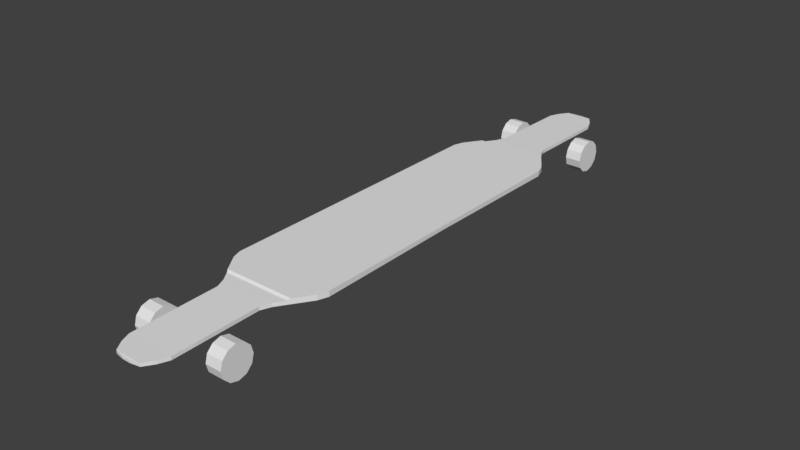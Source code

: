# Source: Skateboard.blend  (saved by Blender 2.79.0; exported with 4.5.12 LTS)
import bpy
from mathutils import Matrix  # noqa: F401  (used for matrix-valued properties, if any)

bpy.ops.wm.read_factory_settings(use_empty=True)
scene = bpy.context.scene
scene.name = 'Scene'

# ---- collections
col_collection_1 = bpy.data.collections.new('Collection 1'); scene.collection.children.link(col_collection_1)

# ---- world
world_world = bpy.data.worlds.new('World'); scene.world = world_world
world_world.color = (0.05088, 0.05088, 0.05088)
world_world.use_sun_shadow = False
world_world.sun_shadow_jitter_overblur = 0.0
world_world.cycles.sampling_method = 'MANUAL'

# ---- meshes
me_plane_004 = bpy.data.meshes.new('Plane.004')
me_plane_004.from_pydata([(-0.02, -0.04, 0.0), (0.02, -0.04, -3.725e-09), (-0.02, -0.03464, -0.02), (0.02, -0.03464, -0.02), (-0.02, -0.02, -0.03464), (0.02, -0.02, -0.03464), (-0.02, -2.98e-08, -0.04), (0.02, -2.98e-08, -0.04), (-0.02, 0.02, -0.03464), (0.02, 0.02, -0.03464), (-0.02, 0.03464, -0.02), (0.02, 0.03464, -0.02), (-0.02, 0.04, -3.725e-09), (0.02, 0.04, -1.118e-08), (-0.02, 0.03464, 0.02), (0.02, 0.03464, 0.02), (-0.02, 0.02, 0.03464), (0.02, 0.02, 0.03464), (-0.02, -2.98e-08, 0.04), (0.02, -2.98e-08, 0.04), (-0.02, -0.02, 0.03464), (0.02, -0.02, 0.03464), (-0.02, -0.03464, 0.02), (0.02, -0.03464, 0.02)], [], [(0, 2, 3, 1), (2, 4, 5, 3), (4, 6, 7, 5), (6, 8, 9, 7), (8, 10, 11, 9), (10, 12, 13, 11), (12, 14, 15, 13), (14, 16, 17, 15), (16, 18, 19, 17), (18, 20, 21, 19), (3, 5, 7, 9, 11, 13, 15, 17, 19, 21, 23, 1), (20, 22, 23, 21), (22, 0, 1, 23), (0, 22, 20, 18, 16, 14, 12, 10, 8, 6, 4, 2)])
me_plane_004.use_remesh_preserve_volume = False
me_plane_004.use_remesh_preserve_attributes = False
me_plane_004.use_mirror_vertex_groups = False
me_plane_004.update()
me_plane_003 = bpy.data.meshes.new('Plane.003')
me_plane_003.from_pydata([(0.02, 0.04, 0.0), (-0.02, 0.04, -3.725e-09), (0.02, 0.03464, -0.02), (-0.02, 0.03464, -0.02), (0.02, 0.02, -0.03464), (-0.02, 0.02, -0.03464), (0.02, 2.98e-08, -0.04), (-0.02, 2.98e-08, -0.04), (0.02, -0.02, -0.03464), (-0.02, -0.02, -0.03464), (0.02, -0.03464, -0.02), (-0.02, -0.03464, -0.02), (0.02, -0.04, -3.725e-09), (-0.02, -0.04, -1.118e-08), (0.02, -0.03464, 0.02), (-0.02, -0.03464, 0.02), (0.02, -0.02, 0.03464), (-0.02, -0.02, 0.03464), (0.02, 2.98e-08, 0.04), (-0.02, 2.98e-08, 0.04), (0.02, 0.02, 0.03464), (-0.02, 0.02, 0.03464), (0.02, 0.03464, 0.02), (-0.02, 0.03464, 0.02)], [], [(0, 2, 3, 1), (2, 4, 5, 3), (4, 6, 7, 5), (6, 8, 9, 7), (8, 10, 11, 9), (10, 12, 13, 11), (12, 14, 15, 13), (14, 16, 17, 15), (16, 18, 19, 17), (18, 20, 21, 19), (3, 5, 7, 9, 11, 13, 15, 17, 19, 21, 23, 1), (20, 22, 23, 21), (22, 0, 1, 23), (0, 22, 20, 18, 16, 14, 12, 10, 8, 6, 4, 2)])
me_plane_003.use_remesh_preserve_volume = False
me_plane_003.use_remesh_preserve_attributes = False
me_plane_003.use_mirror_vertex_groups = False
me_plane_003.update()
me_plane_002 = bpy.data.meshes.new('Plane.002')
me_plane_002.from_pydata([(-0.02, 0.04, 0.0), (0.02, 0.04, -3.725e-09), (-0.02, 0.03464, -0.02), (0.02, 0.03464, -0.02), (-0.02, 0.02, -0.03464), (0.02, 0.02, -0.03464), (-0.02, -1.192e-07, -0.04), (0.02, -1.192e-07, -0.04), (-0.02, -0.02, -0.03464), (0.02, -0.02, -0.03464), (-0.02, -0.03464, -0.02), (0.02, -0.03464, -0.02), (-0.02, -0.04, -3.725e-09), (0.02, -0.04, -1.118e-08), (-0.02, -0.03464, 0.02), (0.02, -0.03464, 0.02), (-0.02, -0.02, 0.03464), (0.02, -0.02, 0.03464), (-0.02, -1.192e-07, 0.04), (0.02, -1.192e-07, 0.04), (-0.02, 0.02, 0.03464), (0.02, 0.02, 0.03464), (-0.02, 0.03464, 0.02), (0.02, 0.03464, 0.02)], [], [(0, 1, 3, 2), (2, 3, 5, 4), (4, 5, 7, 6), (6, 7, 9, 8), (8, 9, 11, 10), (10, 11, 13, 12), (12, 13, 15, 14), (14, 15, 17, 16), (16, 17, 19, 18), (18, 19, 21, 20), (3, 1, 23, 21, 19, 17, 15, 13, 11, 9, 7, 5), (20, 21, 23, 22), (22, 23, 1, 0), (0, 2, 4, 6, 8, 10, 12, 14, 16, 18, 20, 22)])
me_plane_002.use_remesh_preserve_volume = False
me_plane_002.use_remesh_preserve_attributes = False
me_plane_002.use_mirror_vertex_groups = False
me_plane_002.update()
me_plane_001 = bpy.data.meshes.new('Plane.001')
me_plane_001.from_pydata([(0.02, -0.04, 0.0), (-0.02, -0.04, -3.725e-09), (0.02, -0.03464, -0.02), (-0.02, -0.03464, -0.02), (0.02, -0.02, -0.03464), (-0.02, -0.02, -0.03464), (0.02, -2.98e-08, -0.04), (-0.02, -2.98e-08, -0.04), (0.02, 0.02, -0.03464), (-0.02, 0.02, -0.03464), (0.02, 0.03464, -0.02), (-0.02, 0.03464, -0.02), (0.02, 0.04, -3.725e-09), (-0.02, 0.04, -1.118e-08), (0.02, 0.03464, 0.02), (-0.02, 0.03464, 0.02), (0.02, 0.02, 0.03464), (-0.02, 0.02, 0.03464), (0.02, -2.98e-08, 0.04), (-0.02, -2.98e-08, 0.04), (0.02, -0.02, 0.03464), (-0.02, -0.02, 0.03464), (0.02, -0.03464, 0.02), (-0.02, -0.03464, 0.02)], [], [(0, 1, 3, 2), (2, 3, 5, 4), (4, 5, 7, 6), (6, 7, 9, 8), (8, 9, 11, 10), (10, 11, 13, 12), (12, 13, 15, 14), (14, 15, 17, 16), (16, 17, 19, 18), (18, 19, 21, 20), (3, 1, 23, 21, 19, 17, 15, 13, 11, 9, 7, 5), (20, 21, 23, 22), (22, 23, 1, 0), (0, 2, 4, 6, 8, 10, 12, 14, 16, 18, 20, 22)])
me_plane_001.use_remesh_preserve_volume = False
me_plane_001.use_remesh_preserve_attributes = False
me_plane_001.use_mirror_vertex_groups = False
me_plane_001.update()
me_plane = bpy.data.meshes.new('Plane')
me_plane.from_pydata([(0.125, 0.3629, 0.0), (0.1169, 0.3871, 0.0), (0.06818, 0.4597, 0.0), (0.05844, 0.4839, 0.0), (0.05844, 0.6968, -0.002), (0.0487, 0.721, -0.002), (0.03247, 0.7452, -0.002), (0.00974, 0.75, -0.001), (0.125, 0.3629, 0.013), (0.1169, 0.3871, 0.013), (0.06818, 0.4597, 0.0094), (0.05844, 0.4839, 0.009), (0.05844, 0.6968, 0.006), (0.0487, 0.721, 0.006), (0.03247, 0.7452, 0.006), (0.00974, 0.75, 0.005), (0.08839, 0.4296, 0.0), (0.08839, 0.4296, 0.013), (0.08435, 0.4356, 0.0), (0.08435, 0.4356, 0.0094), (0.0, 0.3629, 0.0), (-0.125, 0.3629, 0.0), (0.0, 0.3871, 0.0), (-0.1169, 0.3871, 0.0), (0.0, 0.4597, 0.0), (-0.06818, 0.4597, 0.0), (0.0, 0.4839, 0.0), (-0.05844, 0.4839, 0.0), (0.0, 0.6968, -0.002), (-0.05844, 0.6968, -0.002), (0.0, 0.721, -0.002), (-0.0487, 0.721, -0.002), (0.0, 0.7452, -0.002), (-0.03247, 0.7452, -0.002), (0.0, 0.75, -0.001), (-0.00974, 0.75, -0.001), (0.0, 0.3629, 0.013), (-0.125, 0.3629, 0.013), (0.0, 0.3871, 0.013), (-0.1169, 0.3871, 0.013), (0.0, 0.4597, 0.0094), (-0.06818, 0.4597, 0.0094), (0.0, 0.4839, 0.009), (-0.05844, 0.4839, 0.009), (0.0, 0.6968, 0.006), (-0.05844, 0.6968, 0.006), (0.0, 0.721, 0.006), (-0.0487, 0.721, 0.006), (0.0, 0.7452, 0.006), (-0.03247, 0.7452, 0.006), (0.0, 0.75, 0.005), (-0.00974, 0.75, 0.005), (-0.08839, 0.4296, 0.0), (0.0, 0.4296, 0.0), (-0.08839, 0.4296, 0.013), (0.0, 0.4296, 0.013), (-0.08435, 0.4356, 0.0), (-0.08435, 0.4356, 0.0094), (0.0, 0.4356, 0.0), (0.0, 0.4356, 0.0094), (0.125, 0.0, 0.003), (0.125, -0.3629, 0.0), (0.1169, -0.3871, 0.0), (0.06818, -0.4597, 0.0), (0.05844, -0.4839, 0.0), (0.05844, -0.6968, -0.002), (0.0487, -0.721, -0.002), (0.03247, -0.7452, -0.002), (0.00974, -0.75, -0.001), (0.125, 0.0, 0.013), (0.125, -0.3629, 0.013), (0.1169, -0.3871, 0.013), (0.06818, -0.4597, 0.0094), (0.05844, -0.4839, 0.009), (0.05844, -0.6968, 0.006), (0.0487, -0.721, 0.006), (0.03247, -0.7452, 0.006), (0.00974, -0.75, 0.005), (0.08839, -0.4296, 0.0), (0.08839, -0.4296, 0.013), (0.08435, -0.4356, 0.0), (0.08435, -0.4356, 0.0094), (0.0, 0.0, 0.003), (-0.125, 0.0, 0.003), (0.0, -0.3629, 0.0), (-0.125, -0.3629, 0.0), (0.0, -0.3871, 0.0), (-0.1169, -0.3871, 0.0), (0.0, -0.4597, 0.0), (-0.06818, -0.4597, 0.0), (0.0, -0.4839, 0.0), (-0.05844, -0.4839, 0.0), (0.0, -0.6968, -0.002), (-0.05844, -0.6968, -0.002), (0.0, -0.721, -0.002), (-0.0487, -0.721, -0.002), (0.0, -0.7452, -0.002), (-0.03247, -0.7452, -0.002), (0.0, -0.75, -0.001), (-0.00974, -0.75, -0.001), (0.0, 0.0, 0.013), (-0.125, 0.0, 0.013), (0.0, -0.3629, 0.013), (-0.125, -0.3629, 0.013), (0.0, -0.3871, 0.013), (-0.1169, -0.3871, 0.013), (0.0, -0.4597, 0.0094), (-0.06818, -0.4597, 0.0094), (0.0, -0.4839, 0.009), (-0.05844, -0.4839, 0.009), (0.0, -0.6968, 0.006), (-0.05844, -0.6968, 0.006), (0.0, -0.721, 0.006), (-0.0487, -0.721, 0.006), (0.0, -0.7452, 0.006), (-0.03247, -0.7452, 0.006), (0.0, -0.75, 0.005), (-0.00974, -0.75, 0.005), (-0.08839, -0.4296, 0.0), (0.0, -0.4296, 0.0), (-0.08839, -0.4296, 0.013), (0.0, -0.4296, 0.013), (-0.08435, -0.4356, 0.0), (-0.08435, -0.4356, 0.0094), (0.0, -0.4356, 0.0), (0.0, -0.4356, 0.0094)], [], [(82, 20, 0, 60), (20, 22, 1, 0), (58, 24, 2, 18), (24, 26, 3, 2), (26, 28, 4, 3), (28, 30, 5, 4), (30, 32, 6, 5), (32, 34, 7, 6), (100, 69, 8, 36), (36, 8, 9, 38), (59, 19, 10, 40), (40, 10, 11, 42), (42, 11, 12, 44), (44, 12, 13, 46), (46, 13, 14, 48), (48, 14, 15, 50), (0, 1, 9, 8), (5, 6, 14, 13), (3, 4, 12, 11), (7, 34, 50, 15), (18, 2, 10, 19), (6, 7, 15, 14), (60, 0, 8, 69), (4, 5, 13, 12), (2, 3, 11, 10), (1, 16, 17, 9), (38, 9, 17, 55), (22, 53, 16, 1), (16, 18, 19, 17), (55, 17, 19, 59), (53, 58, 18, 16), (82, 83, 21, 20), (20, 21, 23, 22), (58, 56, 25, 24), (24, 25, 27, 26), (26, 27, 29, 28), (28, 29, 31, 30), (30, 31, 33, 32), (32, 33, 35, 34), (100, 36, 37, 101), (36, 38, 39, 37), (59, 40, 41, 57), (40, 42, 43, 41), (42, 44, 45, 43), (44, 46, 47, 45), (46, 48, 49, 47), (48, 50, 51, 49), (26, 42, 40, 24), (21, 37, 39, 23), (31, 47, 49, 33), (22, 38, 36, 20), (32, 48, 46, 30), (27, 43, 45, 29), (35, 51, 50, 34), (20, 36, 100, 82), (28, 44, 42, 26), (56, 57, 41, 25), (33, 49, 51, 35), (53, 55, 38, 22), (34, 50, 48, 32), (83, 101, 37, 21), (29, 45, 47, 31), (30, 46, 44, 28), (25, 41, 43, 27), (58, 59, 55, 53), (23, 39, 54, 52), (38, 55, 54, 39), (22, 23, 52, 53), (24, 40, 59, 58), (52, 54, 57, 56), (55, 59, 57, 54), (53, 52, 56, 58), (82, 60, 61, 84), (84, 61, 62, 86), (124, 80, 63, 88), (88, 63, 64, 90), (90, 64, 65, 92), (92, 65, 66, 94), (94, 66, 67, 96), (96, 67, 68, 98), (100, 102, 70, 69), (102, 104, 71, 70), (125, 106, 72, 81), (106, 108, 73, 72), (108, 110, 74, 73), (110, 112, 75, 74), (112, 114, 76, 75), (114, 116, 77, 76), (61, 70, 71, 62), (66, 75, 76, 67), (64, 73, 74, 65), (68, 77, 116, 98), (80, 81, 72, 63), (67, 76, 77, 68), (82, 100, 69, 60), (60, 69, 70, 61), (65, 74, 75, 66), (63, 72, 73, 64), (62, 71, 79, 78), (104, 121, 79, 71), (86, 62, 78, 119), (78, 79, 81, 80), (121, 125, 81, 79), (119, 78, 80, 124), (82, 84, 85, 83), (84, 86, 87, 85), (124, 88, 89, 122), (88, 90, 91, 89), (90, 92, 93, 91), (92, 94, 95, 93), (94, 96, 97, 95), (96, 98, 99, 97), (100, 101, 103, 102), (102, 103, 105, 104), (125, 123, 107, 106), (106, 107, 109, 108), (108, 109, 111, 110), (110, 111, 113, 112), (112, 113, 115, 114), (114, 115, 117, 116), (90, 88, 106, 108), (85, 87, 105, 103), (95, 97, 115, 113), (86, 84, 102, 104), (96, 94, 112, 114), (91, 93, 111, 109), (99, 98, 116, 117), (84, 82, 100, 102), (92, 90, 108, 110), (122, 89, 107, 123), (97, 99, 117, 115), (82, 83, 101, 100), (119, 86, 104, 121), (98, 96, 114, 116), (83, 85, 103, 101), (93, 95, 113, 111), (94, 92, 110, 112), (89, 91, 109, 107), (124, 119, 121, 125), (87, 118, 120, 105), (104, 105, 120, 121), (86, 119, 118, 87), (88, 124, 125, 106), (118, 122, 123, 120), (121, 120, 123, 125), (119, 124, 122, 118)])
me_plane.use_remesh_preserve_volume = False
me_plane.use_remesh_preserve_attributes = False
me_plane.use_mirror_vertex_groups = False
me_plane.update()

# ---- objects
ob_wheelrearright = bpy.data.objects.new('WheelRearRight', me_plane_004)
ob_wheelfrontleft = bpy.data.objects.new('WheelFrontLeft', me_plane_003)
ob_wheelfrontright = bpy.data.objects.new('WheelFrontRight', me_plane_002)
ob_wheelrearleft = bpy.data.objects.new('WheelRearLeft', me_plane_001)
ob_board = bpy.data.objects.new('Board', me_plane)

# ---- transforms, parenting, visibility, modifiers, constraints
ob_wheelrearright.location = (0.1, -0.6, -0.03)
ob_wheelrearright.rotation_euler = (1.571, 0.0, 0.0)
ob_wheelrearright.lineart.crease_threshold = 0.0
ob_wheelfrontleft.location = (-0.1, 0.6, -0.03)
ob_wheelfrontleft.rotation_euler = (1.571, 0.0, 0.0)
ob_wheelfrontleft.lineart.crease_threshold = 0.0
ob_wheelfrontright.location = (0.1, 0.6, -0.03)
ob_wheelfrontright.rotation_euler = (1.571, 0.0, 0.0)
ob_wheelfrontright.lineart.crease_threshold = 0.0
ob_wheelrearleft.location = (-0.1, -0.6, -0.03)
ob_wheelrearleft.rotation_euler = (1.571, 0.0, 0.0)
ob_wheelrearleft.lineart.crease_threshold = 0.0
ob_board.location = (0.0, 0.0, 0.0)
ob_board.lineart.crease_threshold = 0.0

# ---- collection membership
col_collection_1.objects.link(ob_wheelrearright)
col_collection_1.objects.link(ob_wheelfrontleft)
col_collection_1.objects.link(ob_wheelfrontright)
col_collection_1.objects.link(ob_wheelrearleft)
col_collection_1.objects.link(ob_board)

# ---- scene / render settings (as saved in the file)
scene.frame_start = 1; scene.frame_end = 250; scene.frame_set(1)
scene.render.engine = 'BLENDER_EEVEE_NEXT'
scene.render.resolution_percentage = 50
scene.render.dither_intensity = 0.0
scene.cycles.use_denoising = False
scene.cycles.samples = 128
scene.cycles.sampling_pattern = 'TABULATED_SOBOL'
scene.cycles.use_adaptive_sampling = False
scene.cycles.use_light_tree = False
scene.cycles.blur_glossy = 0.0
scene.cycles.sample_clamp_indirect = 0.0
scene.view_settings.view_transform = 'Standard'
bpy.context.view_layer.update()

# ---- added for rendering (the .blend has no active camera and no usable light): camera, sun
cam_auto = bpy.data.cameras.new('AutoCamera')
cam_auto.lens = 50.0
cam_auto.sensor_width = 36.0
cam_auto.clip_end = 1000.0
ob_auto_camera = bpy.data.objects.new('AutoCamera', cam_auto)
scene.collection.objects.link(ob_auto_camera)
ob_auto_camera.location = (1.40907, -1.69089, 1.09876)
ob_auto_camera.rotation_euler = (1.09748, -7.21219e-08, 0.694738)
scene.camera = ob_auto_camera
light_auto_sun = bpy.data.lights.new('AutoSun', 'SUN')
light_auto_sun.energy = 3.0
light_auto_sun.angle = 0.0523599
ob_auto_sun = bpy.data.objects.new('AutoSun', light_auto_sun)
scene.collection.objects.link(ob_auto_sun)
ob_auto_sun.rotation_euler = (0.872665, 0.174533, 0.523599)
bpy.context.view_layer.update()
